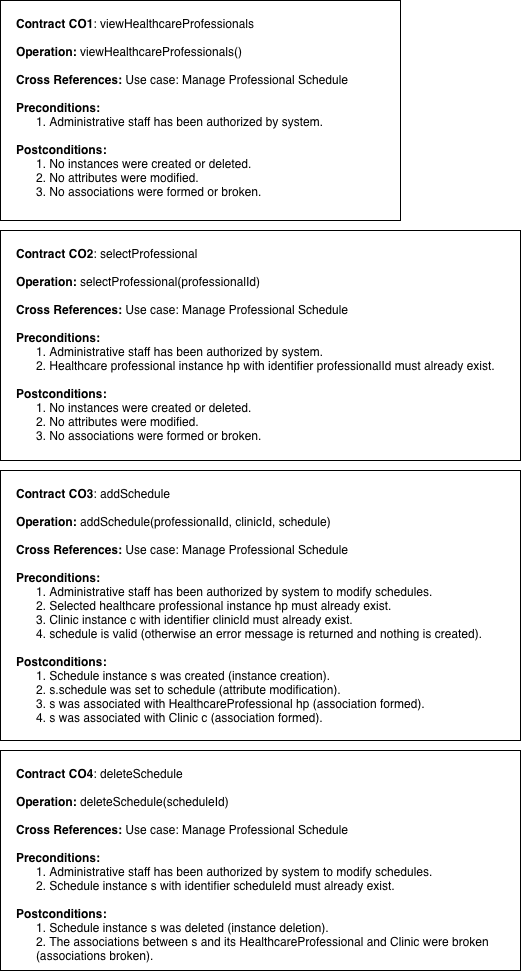

The diagram above was exported from draw.io. Its source (the exported page's mxGraphModel, read from the mxfile embedded in the PNG):
<mxGraphModel dx="2172" dy="1595" grid="1" gridSize="10" guides="1" tooltips="1" connect="1" arrows="1" fold="1" page="1" pageScale="1" pageWidth="827" pageHeight="1169" math="0" shadow="0">
  <root>
    <mxCell id="0" />
    <mxCell id="1" parent="0" />
    <mxCell id="2" parent="1" style="rounded=0;whiteSpace=wrap;html=1;align=left;verticalAlign=top;spacingLeft=14;spacingRight=14;spacingTop=10;fontSize=12;strokeColor=#000000;fillColor=#FFFFFF;" value="&lt;b&gt;Contract CO1&lt;/b&gt;: viewHealthcareProfessionals&lt;br&gt;&lt;br&gt;&lt;b&gt;Operation:&lt;/b&gt; viewHealthcareProfessionals()&lt;br&gt;&lt;br&gt;&lt;b&gt;Cross References:&lt;/b&gt; Use case: Manage Professional Schedule&lt;br&gt;&lt;br&gt;&lt;b&gt;Preconditions:&lt;/b&gt;&lt;div style=&quot;margin-left:20px&quot;&gt;1. Administrative staff has been authorized by system.&lt;/div&gt;&lt;br&gt;&lt;b&gt;Postconditions:&lt;/b&gt;&lt;div style=&quot;margin-left:20px&quot;&gt;1. No instances were created or deleted.&lt;br&gt;2. No attributes were modified.&lt;br&gt;3. No associations were formed or broken.&lt;/div&gt;" vertex="1">
      <mxGeometry height="220" width="400" x="40" y="40" as="geometry" />
    </mxCell>
    <mxCell id="3" parent="1" style="rounded=0;whiteSpace=wrap;html=1;align=left;verticalAlign=top;spacingLeft=14;spacingRight=14;spacingTop=10;fontSize=12;strokeColor=#000000;fillColor=#FFFFFF;" value="&lt;b&gt;Contract CO2&lt;/b&gt;: selectProfessional&lt;br&gt;&lt;br&gt;&lt;b&gt;Operation:&lt;/b&gt; selectProfessional(professionalId)&lt;br&gt;&lt;br&gt;&lt;b&gt;Cross References:&lt;/b&gt; Use case: Manage Professional Schedule&lt;br&gt;&lt;br&gt;&lt;b&gt;Preconditions:&lt;/b&gt;&lt;div style=&quot;margin-left:20px&quot;&gt;1. Administrative staff has been authorized by system.&lt;br&gt;2. Healthcare professional instance hp with identifier professionalId must already exist.&lt;/div&gt;&lt;br&gt;&lt;b&gt;Postconditions:&lt;/b&gt;&lt;div style=&quot;margin-left:20px&quot;&gt;1. No instances were created or deleted.&lt;br&gt;2. No attributes were modified.&lt;br&gt;3. No associations were formed or broken.&lt;/div&gt;" vertex="1">
      <mxGeometry height="230" width="520" x="40" y="270" as="geometry" />
    </mxCell>
    <mxCell id="4" parent="1" style="rounded=0;whiteSpace=wrap;html=1;align=left;verticalAlign=top;spacingLeft=14;spacingRight=14;spacingTop=10;fontSize=12;strokeColor=#000000;fillColor=#FFFFFF;" value="&lt;b&gt;Contract CO3&lt;/b&gt;: addSchedule&lt;br&gt;&lt;br&gt;&lt;b&gt;Operation:&lt;/b&gt; addSchedule(professionalId, clinicId, schedule)&lt;br&gt;&lt;br&gt;&lt;b&gt;Cross References:&lt;/b&gt; Use case: Manage Professional Schedule&lt;br&gt;&lt;br&gt;&lt;b&gt;Preconditions:&lt;/b&gt;&lt;div style=&quot;margin-left:20px&quot;&gt;1. Administrative staff has been authorized by system to modify schedules.&lt;br&gt;2. Selected healthcare professional instance hp must already exist.&lt;br&gt;3. Clinic instance c with identifier clinicId must already exist.&lt;br&gt;4. schedule is valid (otherwise an error message is returned and nothing is created).&lt;/div&gt;&lt;br&gt;&lt;b&gt;Postconditions:&lt;/b&gt;&lt;div style=&quot;margin-left:20px&quot;&gt;1. Schedule instance s was created (instance creation).&lt;br&gt;2. s.schedule was set to schedule (attribute modification).&lt;br&gt;3. s was associated with HealthcareProfessional hp (association formed).&lt;br&gt;4. s was associated with Clinic c (association formed).&lt;/div&gt;" vertex="1">
      <mxGeometry height="270" width="520" x="40" y="510" as="geometry" />
    </mxCell>
    <mxCell id="5" parent="1" style="rounded=0;whiteSpace=wrap;html=1;align=left;verticalAlign=top;spacingLeft=14;spacingRight=14;spacingTop=10;fontSize=12;strokeColor=#000000;fillColor=#FFFFFF;" value="&lt;b&gt;Contract CO4&lt;/b&gt;: deleteSchedule&lt;br&gt;&lt;br&gt;&lt;b&gt;Operation:&lt;/b&gt; deleteSchedule(scheduleId)&lt;br&gt;&lt;br&gt;&lt;b&gt;Cross References:&lt;/b&gt; Use case: Manage Professional Schedule&lt;br&gt;&lt;br&gt;&lt;b&gt;Preconditions:&lt;/b&gt;&lt;div style=&quot;margin-left:20px&quot;&gt;1. Administrative staff has been authorized by system to modify schedules.&lt;br&gt;2. Schedule instance s with identifier scheduleId must already exist.&lt;/div&gt;&lt;br&gt;&lt;b&gt;Postconditions:&lt;/b&gt;&lt;div style=&quot;margin-left:20px&quot;&gt;1. Schedule instance s was deleted (instance deletion).&lt;br&gt;2. The associations between s and its HealthcareProfessional and Clinic were broken (associations broken).&lt;/div&gt;" vertex="1">
      <mxGeometry height="220" width="520" x="40" y="790" as="geometry" />
    </mxCell>
  </root>
</mxGraphModel>